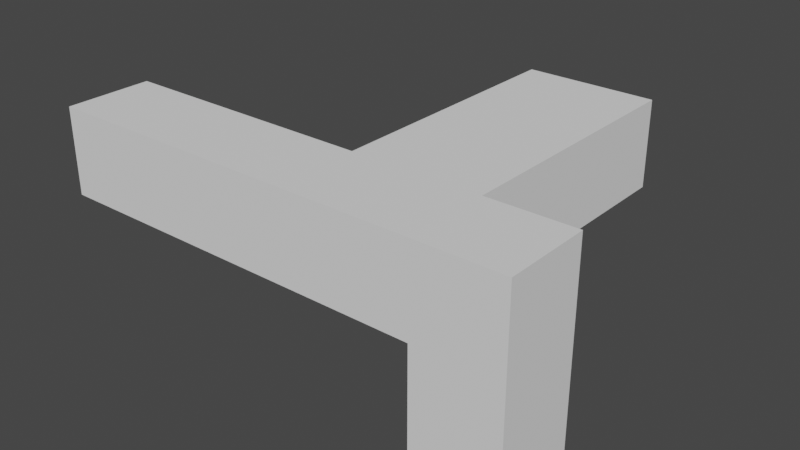 # Source: pyprac1.blend  (saved by Blender 3.1.7; exported with 4.5.12 LTS)
import bpy
from mathutils import Matrix  # noqa: F401  (used for matrix-valued properties, if any)

bpy.ops.wm.read_factory_settings(use_empty=True)
scene = bpy.context.scene
scene.name = 'Scene'

# ---- world
world_world = bpy.data.worlds.new('World'); scene.world = world_world
world_world.use_nodes = True; world_world.node_tree.nodes.clear()
_N = world_world.node_tree.nodes; _L = world_world.node_tree.links
n0 = _N.new('ShaderNodeOutputWorld'); n0.name = 'World Output'; n0.location = (300, 300)
n1 = _N.new('ShaderNodeBackground'); n1.name = 'Background'; n1.location = (10, 300)
n1.inputs[0].default_value = (0.05088, 0.05088, 0.05088, 1.0)
_L.new(n1.outputs[0], n0.inputs[0])
n0.is_active_output = True
world_world.color = (0.05088, 0.05088, 0.05088)
world_world.use_sun_shadow = False
world_world.sun_shadow_jitter_overblur = 0.0

# ---- meshes
me_cube_036 = bpy.data.meshes.new('Cube.036')
me_cube_036.from_pydata([(0.0, 0.0, 0.0), (0.0, 0.0, 2.0), (0.0, 2.0, 0.0), (0.0, 2.0, 2.0), (2.0, 0.0, 0.0), (2.0, 0.0, 2.0), (2.0, 2.0, 0.0), (2.0, 2.0, 2.0), (-3.0, 0.0, 0.0), (-3.0, 0.0, 2.0), (-3.0, 2.0, 2.0), (-3.0, 2.0, 0.0), (0.0, 2.0, -3.0), (2.0, 2.0, -3.0), (2.0, 0.0, -3.0), (0.0, 0.0, -3.0), (-9.0, 0.0, 0.0), (-9.0, 0.0, 2.0), (-9.0, 2.0, 2.0), (-9.0, 2.0, 0.0), (0.0, 8.0, 0.0), (-3.0, 8.0, 0.0), (-3.0, 8.0, 2.0), (0.0, 8.0, 2.0)], [], [(9, 17, 16, 8), (2, 3, 7, 6), (6, 7, 5, 4), (4, 5, 1, 0), (16, 17, 18, 19), (7, 3, 1, 5), (1, 9, 8, 0), (3, 10, 9, 1), (0, 8, 11, 2), (12, 13, 14, 15), (6, 13, 12, 2), (4, 14, 13, 6), (0, 15, 14, 4), (2, 12, 15, 0), (10, 18, 17, 9), (11, 19, 18, 10), (8, 16, 19, 11), (20, 21, 22, 23), (11, 21, 20, 2), (10, 22, 21, 11), (3, 23, 22, 10), (2, 20, 23, 3)])
_uv = me_cube_036.uv_layers.new(name='UVMap')
_uv.uv.foreach_set('vector', [0.625, 0.0, 0.625, 0.0, 0.375, 0.0, 0.375, 0.0, 0.375, 0.25, 0.625, 0.25, 0.625, 0.5, 0.375, 0.5, 0.375, 0.5, 0.625, 0.5, 0.625, 0.75, 0.375, 0.75, 0.375, 0.75, 0.625, 0.75, 0.625, 1.0, 0.375, 1.0, 0.375, 0.0, 0.625, 0.0, 0.625, 0.25, 0.375, 0.25, 0.625, 0.5, 0.875, 0.5, 0.875, 0.75, 0.625, 0.75, 0.625, 0.0, 0.625, 0.0, 0.375, 0.0, 0.375, 0.0, 0.625, 0.25, 0.625, 0.25, 0.625, 0.0, 0.625, 0.0, 0.375, 0.0, 0.375, 0.0, 0.375, 0.25, 0.375, 0.25, 0.125, 0.5, 0.375, 0.5, 0.375, 0.75, 0.125, 0.75, 0.375, 0.5, 0.375, 0.5, 0.125, 0.5, 0.125, 0.5, 0.375, 0.75, 0.375, 0.75, 0.375, 0.5, 0.375, 0.5, 0.125, 0.75, 0.125, 0.75, 0.375, 0.75, 0.375, 0.75, 0.125, 0.5, 0.125, 0.5, 0.125, 0.75, 0.125, 0.75, 0.625, 0.25, 0.625, 0.25, 0.625, 0.0, 0.625, 0.0, 0.375, 0.25, 0.375, 0.25, 0.625, 0.25, 0.625, 0.25, 0.375, 0.0, 0.375, 0.0, 0.375, 0.25, 0.375, 0.25, 0.375, 0.25, 0.375, 0.25, 0.625, 0.25, 0.625, 0.25, 0.375, 0.25, 0.375, 0.25, 0.375, 0.25, 0.375, 0.25, 0.625, 0.25, 0.625, 0.25, 0.375, 0.25, 0.375, 0.25, 0.625, 0.25, 0.625, 0.25, 0.625, 0.25, 0.625, 0.25, 0.375, 0.25, 0.375, 0.25, 0.625, 0.25, 0.625, 0.25])
me_cube_036.use_remesh_fix_poles = True
me_cube_036.use_remesh_preserve_attributes = False
me_cube_036.update()

# ---- objects
ob_cube_001 = bpy.data.objects.new('Cube.001', me_cube_036)

# ---- transforms, parenting, visibility, modifiers, constraints
ob_cube_001.location = (0.0, 0.0, 0.0)

# ---- collection membership
scene.collection.objects.link(ob_cube_001)

# ---- scene / render settings (as saved in the file)
scene.frame_start = 1; scene.frame_end = 250; scene.frame_set(0)
scene.render.engine = 'BLENDER_EEVEE_NEXT'
scene.cycles.sampling_pattern = 'TABULATED_SOBOL'
scene.cycles.use_light_tree = False
scene.view_settings.view_transform = 'Filmic'
bpy.context.view_layer.update()

# ---- added for rendering (the .blend has no active camera and no usable light): camera, sun
cam_auto = bpy.data.cameras.new('AutoCamera')
cam_auto.lens = 50.0
cam_auto.sensor_width = 36.0
cam_auto.clip_end = 1000.0
ob_auto_camera = bpy.data.objects.new('AutoCamera', cam_auto)
scene.collection.objects.link(ob_auto_camera)
ob_auto_camera.location = (9.90778, -12.0893, 10.2262)
ob_auto_camera.rotation_euler = (1.09748, -7.21219e-08, 0.694738)
scene.camera = ob_auto_camera
light_auto_sun = bpy.data.lights.new('AutoSun', 'SUN')
light_auto_sun.energy = 3.0
light_auto_sun.angle = 0.0523599
ob_auto_sun = bpy.data.objects.new('AutoSun', light_auto_sun)
scene.collection.objects.link(ob_auto_sun)
ob_auto_sun.rotation_euler = (0.872665, 0.174533, 0.523599)
bpy.context.view_layer.update()
